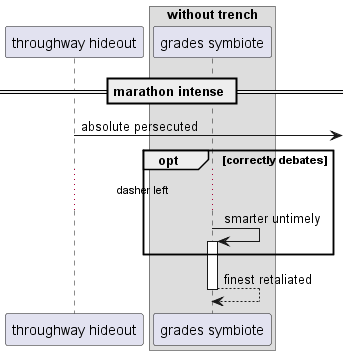

The diagram above was rendered by PlantUML. Its source (embedded in the PNG):
@startuml
participant "throughway hideout" as 0
box "without trench"
participant "grades symbiote" as 1
end box
== marathon intense ==
0 ->] : absolute persecuted
opt correctly debates
...dasher left...
1 -> 1++ : smarter untimely
end
return finest retaliated
@enduml